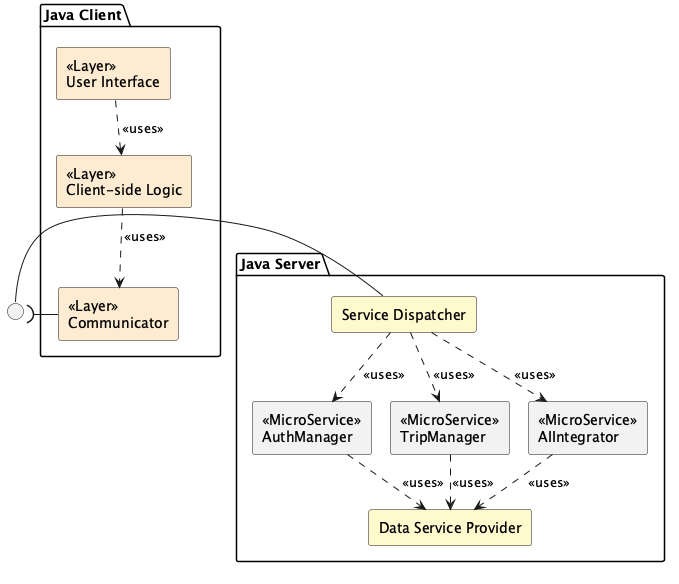

The diagram above was rendered by PlantUML. Its source (embedded in the PNG):
@startuml
skinparam componentStyle rectangle

package "Java Client" as Client {
    component "«Layer»\nUser Interface" as UI #FDECD2
    component "«Layer»\nClient-side Logic" as Logic #FDECD2
    component "«Layer»\nCommunicator" as Comm #FDECD2

    UI ..> Logic : "<<uses>>"
    Logic ..> Comm : "<<uses>>"
}

package "Java Server" as Server {
    component "Service Dispatcher" as Dispatcher #FFFACD
    
    component "«MicroService»\nAuthManager" as Auth #F2F2F2
    component "«MicroService»\nTripManager" as Trip #F2F2F2
    component "«MicroService»\nAIIntegrator" as AI #F2F2F2
    
    component "Data Service Provider" as Data #FFFACD

    Dispatcher ..> Auth : "<<uses>>"
    Dispatcher ..> Trip : "<<uses>>"
    Dispatcher ..> AI : "<<uses>>"

    Auth ..> Data : "<<uses>>"
    Trip ..> Data : "<<uses>>"
    AI ..> Data : "<<uses>>"
}

' Force the packages to sit side-by-side
Client -[hidden]right-> Server

' Clean horizontal interface connection
interface " " as API
Comm -right( API
API -right- Dispatcher

' Enforce horizontal alignment for the microservices
Auth -[hidden]right- Trip
Trip -[hidden]right- AI
@enduml